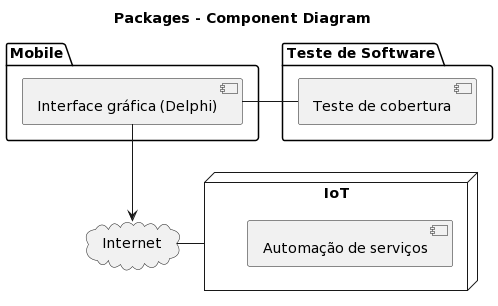

The diagram above was rendered by PlantUML. Its source (embedded in the PNG):
@startuml
skinparam componentStyle uml2

title Packages - Component Diagram

package "Mobile" {
    component [Interface gráfica (Delphi)] as GUI
   
    
}

cloud Internet {
}
 
node "IoT" {
    [Automação de serviços]
    
   
    
} 

package "Teste de Software" {
    component [Teste de cobertura] as tc
} 

GUI -down-> Internet
GUI - tc
IoT -Internet
@enduml